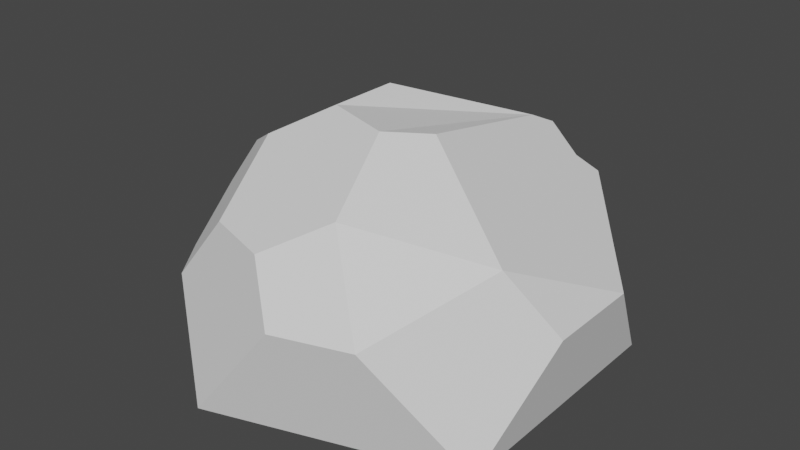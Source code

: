 # Source: stone-round_1.blend  (saved by Blender 3.3.6; exported with 4.5.12 LTS)
import bpy
from mathutils import Matrix  # noqa: F401  (used for matrix-valued properties, if any)

bpy.ops.wm.read_factory_settings(use_empty=True)
scene = bpy.context.scene
scene.name = 'Scene'

# ---- collections
col_collection = bpy.data.collections.new('Collection'); scene.collection.children.link(col_collection)

# ---- world
world_world = bpy.data.worlds.new('World'); scene.world = world_world
world_world.use_nodes = True; world_world.node_tree.nodes.clear()
_N = world_world.node_tree.nodes; _L = world_world.node_tree.links
n0 = _N.new('ShaderNodeOutputWorld'); n0.name = 'World Output'; n0.location = (300, 300)
n1 = _N.new('ShaderNodeBackground'); n1.name = 'Background'; n1.location = (10, 300)
n1.inputs[0].default_value = (0.05088, 0.05088, 0.05088, 1.0)
_L.new(n1.outputs[0], n0.inputs[0])
n0.is_active_output = True
world_world.color = (0.05088, 0.05088, 0.05088)
world_world.use_sun_shadow = False
world_world.sun_shadow_jitter_overblur = 0.0

# ---- meshes
me_icosphere_001 = bpy.data.meshes.new('Icosphere.001')
me_icosphere_001.from_pydata([(0.0, 0.0, -0.447), (0.7236, -0.5257, -0.4472), (-0.2764, -0.8506, -0.4472), (-0.8944, 0.0, -0.4472), (0.7236, 0.5257, -0.4472), (-0.5314, -0.6653, 0.06291), (-0.2939, -0.6653, 0.4472), (-0.4127, -0.2998, 0.6847), (-0.7236, -0.07394, 0.4472), (-0.1854, 0.5706, -0.4462), (-0.4798, 0.5706, -0.4472), (-0.09444, 0.8506, -0.1528), (0.05277, 0.7437, -0.4472), (0.8301, -0.1981, 0.1102), (0.8301, 0.1981, 0.1102), (0.6615, -0.3206, 0.4472), (0.2162, -0.1048, 0.8193), (0.1804, 0.5553, 0.6391), (-0.2069, 0.1503, 0.842), (-0.2069, -0.1503, 0.842), (0.07901, -0.2432, 0.842), (-0.6364, 0.5418, 0.1274), (-0.7775, 0.3598, 0.1649), (-0.7236, 0.1938, 0.4472), (-0.4952, 0.3598, 0.6217), (-0.4079, 0.6283, 0.4472), (-0.8333, -0.1882, -0.127), (-0.6658, -0.4804, 0.06291), (-0.7607, -0.1882, 0.2528), (0.1093, -0.8506, 0.1768), (0.4116, -0.7524, 0.1768), (0.1928, -0.5935, 0.6143), (-0.02591, -0.7524, 0.4472), (0.1496, 0.8506, 0.242), (0.04697, 0.7761, 0.4472), (0.213, 0.6555, 0.574), (0.3517, 0.6215, 0.4472), (0.4216, 0.6795, 0.3588), (0.379, 0.7761, 0.242)], [], [(0, 1, 2), (1, 0, 4), (0, 2, 3), (24, 23, 8, 7, 19, 18), (11, 10, 21, 25, 34, 33), (1, 13, 15, 30), (31, 15, 16, 20), (0, 3, 10, 9), (35, 34, 25, 24, 18, 17), (10, 3, 22, 21), (4, 38, 37, 14), (1, 4, 14, 13), (3, 26, 28, 8, 23, 22), (2, 1, 30, 29), (3, 2, 5, 27, 26), (9, 10, 11, 12), (0, 9, 12, 4), (15, 36, 35, 17, 16), (16, 17, 18, 19, 20), (7, 6, 32, 31, 20, 19), (21, 22, 23, 24, 25), (13, 14, 37, 36, 15), (26, 27, 28), (28, 27, 5, 6, 7, 8), (29, 30, 15, 31, 32), (2, 29, 32, 6, 5), (33, 34, 35, 36, 37, 38), (4, 12, 11, 33, 38)])
_uv = me_icosphere_001.uv_layers.new(name='UVMap')
_uv.uv.foreach_set('vector', [0.1818, 0.0, 0.2727, 0.1575, 0.09091, 0.1575, 0.2727, 0.1575, 0.3636, 0.0, 0.4545, 0.1575, 0.9091, 0.0, 1.0, 0.1575, 0.8182, 0.1575, 0.756, 0.3646, 0.7847, 0.3149, 0.831, 0.3149, 0.87, 0.3826, 0.8442, 0.4274, 0.7922, 0.4274, 0.6064, 0.2093, 0.6962, 0.1575, 0.7162, 0.2586, 0.6699, 0.3149, 0.5872, 0.3149, 0.5663, 0.2788, 0.2727, 0.1575, 0.3294, 0.2556, 0.2951, 0.3149, 0.2093, 0.2673, 0.2093, 0.3625, 0.2951, 0.3149, 0.28, 0.4209, 0.2467, 0.4274, 0.7273, 0.0, 0.8182, 0.1575, 0.6962, 0.1575, 0.6663, 0.1056, 0.5663, 0.351, 0.5872, 0.3149, 0.6699, 0.3149, 0.6986, 0.3646, 0.6624, 0.4274, 0.577, 0.3696, 0.6962, 0.1575, 0.8182, 0.1575, 0.756, 0.2652, 0.7162, 0.2586, 0.4545, 0.1575, 0.5246, 0.2788, 0.5068, 0.2994, 0.3979, 0.2556, 0.2727, 0.1575, 0.4545, 0.1575, 0.3979, 0.2556, 0.3294, 0.2556, 0.8182, 0.1575, 0.8507, 0.2138, 0.8507, 0.2807, 0.831, 0.3149, 0.7847, 0.3149, 0.756, 0.2652, 0.09091, 0.1575, 0.2727, 0.1575, 0.2093, 0.2673, 0.1543, 0.2673, 0.8182, 0.1575, 1.0, 0.1575, 0.9482, 0.2473, 0.9086, 0.2473, 0.8507, 0.2138, 0.6064, 0.1056, 0.6962, 0.1575, 0.6064, 0.2093, 0.5765, 0.1575, 0.5455, 0.0, 0.6064, 0.1056, 0.5765, 0.1575, 0.4545, 0.1575, 0.2951, 0.3149, 0.4965, 0.3149, 0.5246, 0.351, 0.5139, 0.3696, 0.4024, 0.4209, 0.28, 0.4209, 0.5139, 0.3696, 0.6624, 0.4274, 0.8442, 0.4274, 0.1169, 0.4274, 0.03906, 0.3826, 0.07812, 0.3149, 0.1269, 0.3149, 0.1543, 0.3625, 0.1169, 0.4274, 0.06492, 0.4274, 0.7162, 0.2586, 0.756, 0.2652, 0.7847, 0.3149, 0.756, 0.3646, 0.6699, 0.3149, 0.3294, 0.2556, 0.3979, 0.2556, 0.5068, 0.2994, 0.4965, 0.3149, 0.2951, 0.3149, 0.8507, 0.2138, 0.9086, 0.2473, 0.8507, 0.2807, 0.8507, 0.2807, 0.9086, 0.2473, 0.9482, 0.2473, 0.07812, 0.3149, 0.03906, 0.3826, 0.831, 0.3149, 0.1543, 0.2673, 0.2093, 0.2673, 0.2951, 0.3149, 0.2093, 0.3625, 0.1269, 0.3149, 0.09091, 0.1575, 0.1543, 0.2673, 0.1269, 0.3149, 0.07812, 0.3149, 0.03906, 0.2473, 0.5663, 0.2788, 0.5872, 0.3149, 0.5663, 0.351, 0.4965, 0.3149, 0.5068, 0.2994, 0.5246, 0.2788, 0.4545, 0.1575, 0.5765, 0.1575, 0.6064, 0.2093, 0.5663, 0.2788, 0.5246, 0.2788])
me_icosphere_001.update()

# ---- objects
ob_icosphere = bpy.data.objects.new('Icosphere', me_icosphere_001)

# ---- transforms, parenting, visibility, modifiers, constraints
ob_icosphere.location = (0.0, 0.0, 0.3422)
ob_icosphere.scale = (1.0, 1.0, 0.7616)

# ---- collection membership
col_collection.objects.link(ob_icosphere)

# ---- scene / render settings (as saved in the file)
scene.frame_start = 1; scene.frame_end = 250; scene.frame_set(1)
scene.render.engine = 'BLENDER_EEVEE_NEXT'
scene.cycles.sampling_pattern = 'TABULATED_SOBOL'
scene.cycles.use_light_tree = False
scene.view_settings.view_transform = 'Filmic'
bpy.context.view_layer.update()

# ---- added for rendering (the .blend has no active camera and no usable light): camera, sun
cam_auto = bpy.data.cameras.new('AutoCamera')
cam_auto.lens = 50.0
cam_auto.sensor_width = 36.0
cam_auto.clip_end = 1000.0
ob_auto_camera = bpy.data.objects.new('AutoCamera', cam_auto)
scene.collection.objects.link(ob_auto_camera)
ob_auto_camera.location = (2.38621, -2.90208, 2.42722)
ob_auto_camera.rotation_euler = (1.09748, -7.21219e-08, 0.694738)
scene.camera = ob_auto_camera
light_auto_sun = bpy.data.lights.new('AutoSun', 'SUN')
light_auto_sun.energy = 3.0
light_auto_sun.angle = 0.0523599
ob_auto_sun = bpy.data.objects.new('AutoSun', light_auto_sun)
scene.collection.objects.link(ob_auto_sun)
ob_auto_sun.rotation_euler = (0.872665, 0.174533, 0.523599)
bpy.context.view_layer.update()
